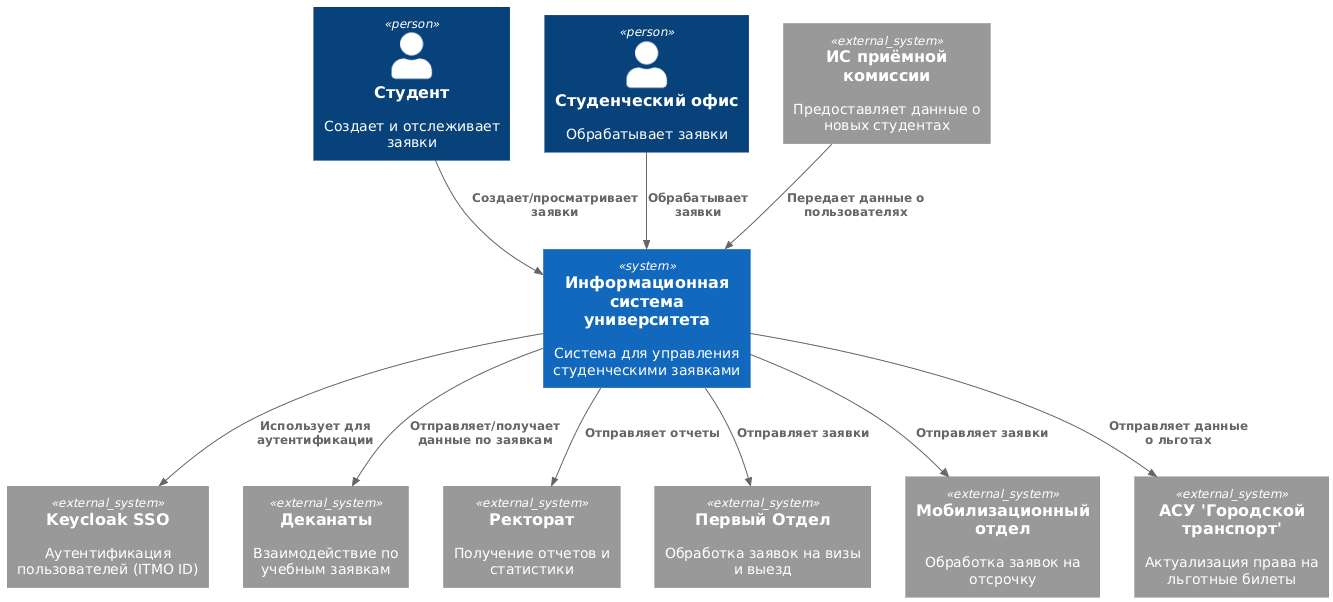

The diagram above was rendered by PlantUML. Its source (embedded in the PNG):
@startuml
!include https://raw.githubusercontent.com/plantuml-stdlib/C4-PlantUML/master/C4_Context.puml

Person(student, "Студент", "Создает и отслеживает заявки")
Person(student_office, "Студенческий офис", "Обрабатывает заявки")

System(university_system, "Информационная система университета", "Система для управления студенческими заявками")

System_Ext(keycloak, "Keycloak SSO", "Аутентификация пользователей (ITMO ID)")
System_Ext(admission_system, "ИС приёмной комиссии", "Предоставляет данные о новых студентах")
System_Ext(deans_office, "Деканаты", "Взаимодействие по учебным заявкам")
System_Ext(rectors_office, "Ректорат", "Получение отчетов и статистики")
System_Ext(first_dept, "Первый Отдел", "Обработка заявок на визы и выезд")
System_Ext(mobilization_dept, "Мобилизационный отдел", "Обработка заявок на отсрочку")
System_Ext(transport_system, "АСУ 'Городской транспорт'", "Актуализация права на льготные билеты")

Rel(student, university_system, "Создает/просматривает заявки")
Rel(student_office, university_system, "Обрабатывает заявки")

Rel(university_system, keycloak, "Использует для аутентификации")
Rel(admission_system, university_system, "Передает данные о пользователях")
Rel(university_system, deans_office, "Отправляет/получает данные по заявкам")
Rel(university_system, rectors_office, "Отправляет отчеты")
Rel(university_system, first_dept, "Отправляет заявки")
Rel(university_system, mobilization_dept, "Отправляет заявки")
Rel(university_system, transport_system, "Отправляет данные о льготах")
@enduml